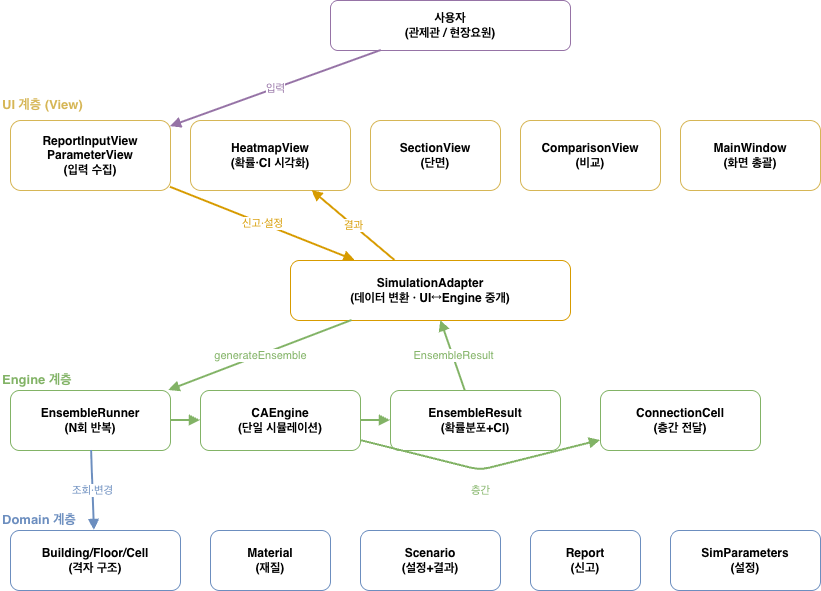

The diagram above was exported from draw.io. Its source (the exported page's mxGraphModel, read from the mxfile embedded in the PNG):
<mxGraphModel dx="1542" dy="838" grid="1" gridSize="10" guides="1" tooltips="1" connect="1" arrows="1" fold="1" page="1" pageScale="1" pageWidth="827" pageHeight="1169" math="0" shadow="0">
  <root>
    <mxCell id="0" />
    <mxCell id="1" parent="0" />
    <mxCell id="9dzAIn4onIUpPYRLgkmG-1" parent="1" style="rounded=1;whiteSpace=wrap;html=1;#e1d5e7;strokeColor=#9673a6;fontStyle=1;align=center;" value="사용자&lt;br/&gt;(관제관 / 현장요원)" vertex="1">
      <mxGeometry height="50" width="240" x="440" y="50" as="geometry" />
    </mxCell>
    <mxCell id="9dzAIn4onIUpPYRLgkmG-2" parent="1" style="rounded=1;whiteSpace=wrap;html=1;#fff2cc;strokeColor=#d6b656;fontStyle=1;align=center;" value="ReportInputView&lt;br/&gt;ParameterView&lt;br/&gt;(입력 수집)" vertex="1">
      <mxGeometry height="70" width="160" x="120" y="170" as="geometry" />
    </mxCell>
    <mxCell id="9dzAIn4onIUpPYRLgkmG-3" parent="1" style="rounded=1;whiteSpace=wrap;html=1;#fff2cc;strokeColor=#d6b656;fontStyle=1;align=center;" value="HeatmapView&lt;br/&gt;(확률·CI 시각화)" vertex="1">
      <mxGeometry height="70" width="160" x="300" y="170" as="geometry" />
    </mxCell>
    <mxCell id="9dzAIn4onIUpPYRLgkmG-4" parent="1" style="rounded=1;whiteSpace=wrap;html=1;#fff2cc;strokeColor=#d6b656;fontStyle=1;align=center;" value="SectionView&lt;br/&gt;(단면)" vertex="1">
      <mxGeometry height="70" width="130" x="480" y="170" as="geometry" />
    </mxCell>
    <mxCell id="9dzAIn4onIUpPYRLgkmG-5" parent="1" style="rounded=1;whiteSpace=wrap;html=1;#fff2cc;strokeColor=#d6b656;fontStyle=1;align=center;" value="ComparisonView&lt;br/&gt;(비교)" vertex="1">
      <mxGeometry height="70" width="140" x="630" y="170" as="geometry" />
    </mxCell>
    <mxCell id="9dzAIn4onIUpPYRLgkmG-6" parent="1" style="rounded=1;whiteSpace=wrap;html=1;#fff2cc;strokeColor=#d6b656;fontStyle=1;align=center;" value="MainWindow&lt;br/&gt;(화면 총괄)" vertex="1">
      <mxGeometry height="70" width="140" x="790" y="170" as="geometry" />
    </mxCell>
    <mxCell id="9dzAIn4onIUpPYRLgkmG-7" parent="1" style="rounded=1;whiteSpace=wrap;html=1;#ffe6cc;strokeColor=#d79b00;fontStyle=1;align=center;" value="SimulationAdapter&lt;br/&gt;(데이터 변환 · UI↔Engine 중개)" vertex="1">
      <mxGeometry height="60" width="280" x="400" y="310" as="geometry" />
    </mxCell>
    <mxCell id="9dzAIn4onIUpPYRLgkmG-8" parent="1" style="rounded=1;whiteSpace=wrap;html=1;#d5e8d4;strokeColor=#82b366;fontStyle=1;align=center;" value="EnsembleRunner&lt;br/&gt;(N회 반복)" vertex="1">
      <mxGeometry height="60" width="160" x="120" y="440" as="geometry" />
    </mxCell>
    <mxCell id="9dzAIn4onIUpPYRLgkmG-9" parent="1" style="rounded=1;whiteSpace=wrap;html=1;#d5e8d4;strokeColor=#82b366;fontStyle=1;align=center;" value="CAEngine&lt;br/&gt;(단일 시뮬레이션)" vertex="1">
      <mxGeometry height="60" width="160" x="310" y="440" as="geometry" />
    </mxCell>
    <mxCell id="9dzAIn4onIUpPYRLgkmG-10" parent="1" style="rounded=1;whiteSpace=wrap;html=1;#d5e8d4;strokeColor=#82b366;fontStyle=1;align=center;" value="EnsembleResult&lt;br/&gt;(확률분포+CI)" vertex="1">
      <mxGeometry height="60" width="170" x="500" y="440" as="geometry" />
    </mxCell>
    <mxCell id="9dzAIn4onIUpPYRLgkmG-11" parent="1" style="rounded=1;whiteSpace=wrap;html=1;#d5e8d4;strokeColor=#82b366;fontStyle=1;align=center;" value="ConnectionCell&lt;br/&gt;(층간 전달)" vertex="1">
      <mxGeometry height="60" width="160" x="710" y="440" as="geometry" />
    </mxCell>
    <mxCell id="9dzAIn4onIUpPYRLgkmG-12" parent="1" style="rounded=1;whiteSpace=wrap;html=1;#dae8fc;strokeColor=#6c8ebf;fontStyle=1;align=center;" value="Building/Floor/Cell&lt;br/&gt;(격자 구조)" vertex="1">
      <mxGeometry height="60" width="170" x="120" y="580" as="geometry" />
    </mxCell>
    <mxCell id="9dzAIn4onIUpPYRLgkmG-13" parent="1" style="rounded=1;whiteSpace=wrap;html=1;#dae8fc;strokeColor=#6c8ebf;fontStyle=1;align=center;" value="Material&lt;br/&gt;(재질)" vertex="1">
      <mxGeometry height="60" width="120" x="320" y="580" as="geometry" />
    </mxCell>
    <mxCell id="9dzAIn4onIUpPYRLgkmG-14" parent="1" style="rounded=1;whiteSpace=wrap;html=1;#dae8fc;strokeColor=#6c8ebf;fontStyle=1;align=center;" value="Scenario&lt;br/&gt;(설정+결과)" vertex="1">
      <mxGeometry height="60" width="140" x="470" y="580" as="geometry" />
    </mxCell>
    <mxCell id="9dzAIn4onIUpPYRLgkmG-15" parent="1" style="rounded=1;whiteSpace=wrap;html=1;#dae8fc;strokeColor=#6c8ebf;fontStyle=1;align=center;" value="Report&lt;br/&gt;(신고)" vertex="1">
      <mxGeometry height="60" width="110" x="640" y="580" as="geometry" />
    </mxCell>
    <mxCell id="9dzAIn4onIUpPYRLgkmG-16" parent="1" style="rounded=1;whiteSpace=wrap;html=1;#dae8fc;strokeColor=#6c8ebf;fontStyle=1;align=center;" value="SimParameters&lt;br/&gt;(설정)" vertex="1">
      <mxGeometry height="60" width="150" x="780" y="580" as="geometry" />
    </mxCell>
    <mxCell id="9dzAIn4onIUpPYRLgkmG-17" parent="1" style="text;html=1;fontStyle=1;fontSize=13;fontColor=#d6b656;align=left;" value="UI 계층 (View)" vertex="1">
      <mxGeometry height="20" width="200" x="110" y="140" as="geometry" />
    </mxCell>
    <mxCell id="9dzAIn4onIUpPYRLgkmG-18" parent="1" style="text;html=1;fontStyle=1;fontSize=13;fontColor=#82b366;align=left;" value="Engine 계층" vertex="1">
      <mxGeometry height="20" width="200" x="110" y="415" as="geometry" />
    </mxCell>
    <mxCell id="9dzAIn4onIUpPYRLgkmG-19" parent="1" style="text;html=1;fontStyle=1;fontSize=13;fontColor=#6c8ebf;align=left;" value="Domain 계층" vertex="1">
      <mxGeometry height="20" width="200" x="110" y="555" as="geometry" />
    </mxCell>
    <mxCell id="9dzAIn4onIUpPYRLgkmG-20" edge="1" parent="1" source="9dzAIn4onIUpPYRLgkmG-1" style="endArrow=block;html=1;strokeColor=#9673a6;strokeWidth=2;fontColor=#9673a6;" target="9dzAIn4onIUpPYRLgkmG-2" value="입력">
      <mxGeometry relative="1" as="geometry" />
    </mxCell>
    <mxCell id="9dzAIn4onIUpPYRLgkmG-21" edge="1" parent="1" source="9dzAIn4onIUpPYRLgkmG-2" style="endArrow=block;html=1;strokeColor=#d79b00;strokeWidth=2;fontColor=#d79b00;" target="9dzAIn4onIUpPYRLgkmG-7" value="신고·설정">
      <mxGeometry relative="1" as="geometry" />
    </mxCell>
    <mxCell id="9dzAIn4onIUpPYRLgkmG-22" edge="1" parent="1" source="9dzAIn4onIUpPYRLgkmG-7" style="endArrow=block;html=1;strokeColor=#82b366;strokeWidth=2;fontColor=#82b366;" target="9dzAIn4onIUpPYRLgkmG-8" value="generateEnsemble">
      <mxGeometry relative="1" as="geometry" />
    </mxCell>
    <mxCell id="9dzAIn4onIUpPYRLgkmG-23" edge="1" parent="1" source="9dzAIn4onIUpPYRLgkmG-8" style="endArrow=block;html=1;strokeColor=#82b366;strokeWidth=2;fontColor=#82b366;" target="9dzAIn4onIUpPYRLgkmG-9" value="">
      <mxGeometry relative="1" as="geometry" />
    </mxCell>
    <mxCell id="9dzAIn4onIUpPYRLgkmG-24" edge="1" parent="1" source="9dzAIn4onIUpPYRLgkmG-9" style="endArrow=block;html=1;strokeColor=#82b366;strokeWidth=2;fontColor=#82b366;" target="9dzAIn4onIUpPYRLgkmG-10" value="">
      <mxGeometry relative="1" as="geometry" />
    </mxCell>
    <mxCell id="9dzAIn4onIUpPYRLgkmG-25" edge="1" parent="1" source="9dzAIn4onIUpPYRLgkmG-8" style="endArrow=block;html=1;strokeColor=#6c8ebf;strokeWidth=2;fontColor=#6c8ebf;" target="9dzAIn4onIUpPYRLgkmG-12" value="조회·변경">
      <mxGeometry relative="1" as="geometry" />
    </mxCell>
    <mxCell id="9dzAIn4onIUpPYRLgkmG-26" edge="1" parent="1" source="9dzAIn4onIUpPYRLgkmG-10" style="endArrow=block;html=1;strokeColor=#82b366;strokeWidth=2;fontColor=#82b366;" target="9dzAIn4onIUpPYRLgkmG-7" value="EnsembleResult">
      <mxGeometry relative="1" as="geometry" />
    </mxCell>
    <mxCell id="9dzAIn4onIUpPYRLgkmG-27" edge="1" parent="1" source="9dzAIn4onIUpPYRLgkmG-7" style="endArrow=block;html=1;strokeColor=#d79b00;strokeWidth=2;fontColor=#d79b00;" target="9dzAIn4onIUpPYRLgkmG-3" value="결과">
      <mxGeometry relative="1" as="geometry" />
    </mxCell>
    <mxCell id="9dzAIn4onIUpPYRLgkmG-28" edge="1" parent="1" source="9dzAIn4onIUpPYRLgkmG-9" style="endArrow=block;html=1;strokeColor=#82b366;strokeWidth=2;fontColor=#82b366;" target="9dzAIn4onIUpPYRLgkmG-11" value="층간">
      <mxGeometry relative="1" y="-20" as="geometry">
        <mxPoint x="-5" y="1" as="offset" />
        <Array as="points">
          <mxPoint x="590" y="520" />
        </Array>
      </mxGeometry>
    </mxCell>
  </root>
</mxGraphModel>